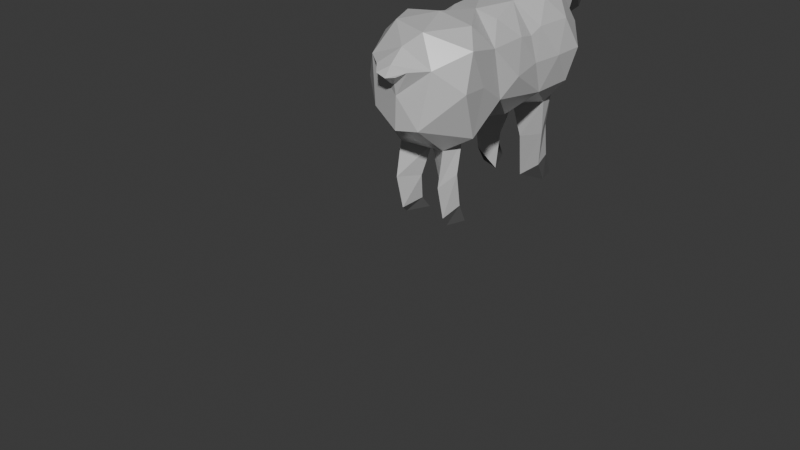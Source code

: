 # Source: sheep.blend  (saved by Blender 4.3.34; exported with 4.5.12 LTS)
import bpy
from mathutils import Matrix  # noqa: F401  (used for matrix-valued properties, if any)

bpy.ops.wm.read_factory_settings(use_empty=True)
scene = bpy.context.scene
scene.name = 'Scene'

# ---- collections
col_collection = bpy.data.collections.new('Collection'); scene.collection.children.link(col_collection)

# ---- materials (node trees are filled in below, after node groups)
mat_material_001 = bpy.data.materials.new('Material.001')
mat_material_002 = bpy.data.materials.new('Material.002')

# ---- material node trees
mat_material_001.use_nodes = True; mat_material_001.node_tree.nodes.clear()
_N = mat_material_001.node_tree.nodes; _L = mat_material_001.node_tree.links
n0 = _N.new('ShaderNodeBsdfPrincipled'); n0.name = 'Principled BSDF'; n0.location = (10, 300)
n0.inputs[0].default_value = (0.1031, 0.1031, 0.1031, 1.0)
n0.inputs[2].default_value = 0.7598
n1 = _N.new('ShaderNodeOutputMaterial'); n1.name = 'Material Output'; n1.location = (300, 300)
_L.new(n0.outputs[0], n1.inputs[0])
n1.is_active_output = True
mat_material_002.use_nodes = True; mat_material_002.node_tree.nodes.clear()
_N = mat_material_002.node_tree.nodes; _L = mat_material_002.node_tree.links
n0 = _N.new('ShaderNodeBsdfPrincipled'); n0.name = 'Principled BSDF'; n0.location = (10, 300)
n0.inputs[0].default_value = (0.5995, 0.5995, 0.5995, 1.0)
n0.inputs[2].default_value = 0.3268
n1 = _N.new('ShaderNodeOutputMaterial'); n1.name = 'Material Output'; n1.location = (300, 300)
_L.new(n0.outputs[0], n1.inputs[0])
n1.is_active_output = True

# ---- world
world_world = bpy.data.worlds.new('World'); scene.world = world_world
world_world.use_nodes = True; world_world.node_tree.nodes.clear()
_N = world_world.node_tree.nodes; _L = world_world.node_tree.links
n0 = _N.new('ShaderNodeOutputWorld'); n0.name = 'World Output'; n0.location = (300, 300)
n1 = _N.new('ShaderNodeBackground'); n1.name = 'Background'; n1.location = (10, 300)
n1.inputs[0].default_value = (0.05088, 0.05088, 0.05088, 1.0)
_L.new(n1.outputs[0], n0.inputs[0])
n0.is_active_output = True
world_world.color = (0.05088, 0.05088, 0.05088)
world_world.sun_shadow_jitter_overblur = 0.0

# ---- meshes
me_icosphere_002 = bpy.data.meshes.new('Icosphere.002')
me_icosphere_002.from_pydata([(0.5244, -1.058, 7.099), (0.8945, -1.507, 8.025), (0.03288, -1.988, 7.408), (-0.4884, -1.015, 7.08), (-0.01658, -0.1392, 7.426), (0.8237, -0.5588, 7.666), (0.02726, -1.833, 8.628), (-0.9167, -1.399, 7.864), (-0.842, -0.3655, 7.973), (0.003601, -0.147, 8.49), (0.5989, -1.005, 8.845), (-0.5773, -0.9367, 8.854), (0.4164, -1.375, 6.997), (0.8033, -1.183, 7.239), (0.4261, -1.976, 7.486), (0.8672, -1.051, 7.999), (-0.004271, -1.074, 6.893), (-0.3487, -1.376, 6.957), (0.229, -0.4442, 7.182), (-0.3221, -0.4272, 7.183), (0.49, -0.2058, 7.656), (0.8564, -1.318, 8.603), (0.7779, -0.6788, 8.466), (0.04063, -1.983, 7.944), (0.5198, -1.808, 8.366), (-0.8091, -1.26, 7.347), (-0.4902, -1.79, 7.606), (-0.7667, -0.2824, 7.511), (-0.857, -0.6146, 7.433), (0.5037, -0.1759, 8.282), (-0.002127, 0.004825, 7.959), (0.2499, -1.658, 8.836), (-0.5554, -1.769, 8.386), (-0.8741, -0.887, 7.919), (-0.4972, -0.1721, 8.261), (0.1376, -0.263, 8.844), (-0.4092, -1.408, 8.841), (0.006517, -0.9428, 8.938), (-0.8502, -1.111, 8.527), (-0.827, -0.3984, 8.376), (-0.3683, -0.4157, 8.629), (0.5971, 1.013, 7.123), (0.837, 0.3356, 8.004), (-0.008019, 0.1134, 7.428), (-0.5703, 1.01, 7.099), (0.03466, 1.817, 7.444), (0.886, 1.455, 7.988), (0.01033, 0.1028, 8.491), (-0.8221, 0.4057, 7.91), (-0.7963, 1.513, 7.958), (0.5629, 0.9317, 8.837), (-0.4768, 0.9676, 8.819), (0.3437, 0.4133, 7.239), (0.8461, 0.4536, 7.506), (0.4937, 0.1355, 7.657), (0.8715, 0.9241, 7.985), (0.8293, 1.244, 7.479), (-0.0005757, 1.067, 6.92), (-0.4, 0.364, 7.186), (0.53, 1.342, 7.18), (-0.4779, 1.435, 7.161), (0.5429, 1.753, 7.672), (0.711, 0.6167, 8.485), (0.7719, 1.234, 8.49), (-0.003589, -0.04118, 7.959), (0.7193, 0.3528, 8.4), (-0.7904, 0.6821, 7.446), (-0.697, 0.3474, 7.48), (-0.4459, 1.787, 7.654), (-0.7707, 1.3, 7.451), (0.6336, 1.747, 8.297), (0.3627, 0.3766, 8.868), (-0.5995, 0.264, 8.432), (-0.8211, 0.9924, 7.951), (-0.5665, 1.781, 8.279), (0.4437, 1.439, 8.981), (-0.2371, 0.4298, 8.88), (0.04564, 0.9481, 8.979), (-0.6964, 0.672, 8.457), (-0.6767, 1.29, 8.462), (-0.3788, 1.46, 8.984), (0.5326, 0.02561, 7.186), (-0.008019, 0.1134, 7.428), (-0.01658, -0.1392, 7.426), (-0.851, -0.2249, 7.863), (0.01033, 0.1028, 8.491), (0.003601, -0.147, 8.49), (0.4681, -0.1929, 8.737), (-0.459, 0.05068, 8.731), (0.9134, -0.2374, 7.96), (0.4937, 0.1355, 7.657), (-0.004427, 0.1893, 7.05), (-0.4249, -0.1967, 7.152), (0.49, -0.2058, 7.656), (0.7478, 0.04781, 8.461), (-0.8059, 0.04685, 7.413), (0.5037, -0.1759, 8.282), (-0.4972, -0.1721, 8.261), (-0.06309, -0.01574, 7.92), (-0.004271, -0.01736, 7.877), (-0.06179, -0.01649, 7.995), (-0.06179, -0.01649, 7.995), (-0.001445, -0.01899, 8.041), (-0.001445, -0.01899, 8.041), (0.05738, -0.0206, 7.997), (0.05607, -0.01986, 7.922), (0.05607, -0.01986, 7.922), (-0.004271, -0.01736, 7.877), (-0.3145, 2.024, 8.293), (-0.4251, 2.031, 8.808), (0.3298, 2.038, 8.293), (0.49, 1.987, 8.829), (0.4123, -1.474, 6.425), (0.5368, -1.175, 6.586), (0.2303, -1.171, 6.327), (-0.3455, -1.483, 6.386), (-0.4931, -1.143, 6.565), (-0.1743, 1.007, 6.381), (0.6448, 0.9411, 6.6), (0.4913, 1.299, 6.625), (-0.615, 0.9214, 6.576), (-0.4432, 1.377, 6.606), (0.4432, -1.38, 5.892), (0.532, -1.083, 6.031), (0.2215, -1.131, 5.883), (-0.3143, -1.374, 5.833), (-0.5311, -1.124, 6.0), (-0.2357, 0.9999, 5.717), (0.5971, 0.9767, 6.028), (0.53, 1.306, 6.085), (-0.5703, 0.9621, 6.005), (-0.4779, 1.388, 6.066), (0.4204, -1.251, 5.717), (0.5284, -0.9347, 5.717), (0.2469, -0.9275, 5.717), (-0.3446, -1.24, 5.717), (-0.4843, -0.8786, 5.717), (0.2227, 1.041, 5.717), (0.6116, 1.123, 5.717), (0.5274, 1.448, 5.717), (-0.5663, 1.14, 5.717), (-0.4739, 1.567, 5.717), (0.191, 1.025, 6.411), (-0.1432, -1.137, 6.357), (-0.201, -1.035, 5.922), (-0.1736, -0.8825, 5.717), (0.2701, -2.017, 8.344), (0.0179, -2.068, 8.413), (0.02474, -1.996, 8.111), (-0.2804, -2.004, 8.361), (0.1601, -2.145, 8.283), (0.01224, -2.184, 8.251), (0.01625, -2.071, 8.152), (-0.1627, -2.156, 8.29), (0.03432, 2.19, 8.111), (0.3815, 2.16, 9.012), (0.03432, 2.556, 8.168), (-0.3423, 2.181, 9.011), (0.03432, 2.489, 8.863), (-0.1392, 2.639, 8.24), (0.03432, 2.899, 8.426), (0.1646, 2.656, 8.245), (0.03432, 2.781, 8.207), (0.03432, 2.706, 8.605), (0.03432, 2.354, 8.971), (0.03432, 2.886, 8.291), (0.0331, 2.406, 9.055), (0.3669, 2.181, 8.854), (0.09242, 2.86, 8.354), (-0.3165, 2.205, 8.843), (-0.05048, 2.865, 8.359), (0.005277, 2.698, 8.6), (-0.1411, 2.279, 8.907), (0.007344, 2.882, 8.409), (-0.07851, 2.475, 8.852), (0.05915, 2.696, 8.603), (0.2006, 2.268, 8.912), (0.05633, 2.88, 8.408), (0.1444, 2.469, 8.853), (0.08741, 2.692, 8.604), (0.2837, 2.225, 8.883), (0.07438, 2.87, 8.381), (-0.0265, 2.695, 8.599), (-0.2288, 2.242, 8.875), (-0.01708, 2.874, 8.385), (0.03246, 1.45, 9.052), (0.03246, 2.009, 9.173), (0.2837, 2.225, 8.883), (0.3815, 2.21, 8.89), (-0.3228, 2.223, 8.867), (-0.3423, 2.181, 9.011), (-0.2288, 2.242, 8.875), (-0.1411, 2.279, 8.907), (0.2006, 2.268, 8.912), (0.3815, 2.16, 9.012), (0.5418, 2.218, 8.956), (-0.4867, 2.231, 8.933), (-0.5043, 2.369, 8.998), (-0.2737, 2.301, 8.863), (0.3343, 2.297, 8.879), (0.5561, 2.376, 9.033), (-0.5045, 2.214, 8.919), (-0.5291, 2.398, 9.003), (-0.2457, 2.314, 8.84), (-0.3165, 2.205, 8.843), (0.5838, 2.416, 9.041), (0.292, 2.311, 8.844), (0.561, 2.19, 8.937), (0.3669, 2.181, 8.854), (0.2141, 2.404, 8.687), (0.2963, 2.275, 8.616), (0.1911, 2.661, 8.421), (0.1864, 2.505, 8.642), (0.1708, 2.512, 8.671), (0.09177, 2.708, 8.591), (0.1982, 2.435, 8.742), (0.2101, 2.405, 8.851), (-0.1509, 2.452, 8.675), (-0.2165, 2.384, 8.583), (-0.1288, 2.533, 8.636), (-0.1476, 2.671, 8.422), (-0.1102, 2.538, 8.667), (-0.03084, 2.709, 8.584), (-0.138, 2.459, 8.742), (-0.1508, 2.401, 8.856)], [], [(0, 13, 12), (1, 13, 15), (41, 57, 142, 118), (0, 16, 18), (0, 18, 5), (1, 15, 21), (2, 14, 23), (3, 17, 25), (4, 19, 27), (5, 20, 29), (1, 21, 24), (2, 23, 26), (3, 25, 28), (4, 27, 30), (5, 29, 22), (6, 31, 36), (7, 32, 38), (8, 33, 39), (9, 34, 40), (10, 35, 37), (37, 40, 11), (37, 35, 40), (35, 9, 40), (40, 39, 11), (40, 34, 39), (34, 8, 39), (39, 38, 11), (39, 33, 38), (33, 7, 38), (38, 36, 11), (38, 32, 36), (32, 6, 36), (36, 37, 11), (36, 31, 37), (31, 10, 37), (22, 35, 10), (22, 29, 35), (29, 9, 35), (30, 34, 9), (30, 27, 34), (27, 8, 34), (28, 33, 8), (28, 25, 33), (25, 7, 33), (26, 32, 7), (26, 23, 32), (32, 23, 148, 149), (24, 31, 6), (24, 21, 31), (21, 10, 31), (29, 30, 9), (29, 20, 30), (20, 4, 30), (27, 28, 8), (27, 19, 28), (19, 3, 28), (25, 26, 7), (25, 17, 26), (17, 2, 26), (23, 24, 146, 148), (23, 14, 24), (14, 1, 24), (21, 22, 10), (21, 15, 22), (15, 5, 22), (5, 18, 20), (18, 4, 20), (18, 19, 4), (18, 16, 19), (16, 3, 19), (60, 57, 117, 121), (16, 12, 17), (12, 2, 17), (15, 13, 5), (13, 0, 5), (12, 14, 2), (12, 13, 14), (13, 1, 14), (41, 53, 52), (42, 53, 55), (41, 52, 57), (57, 44, 120, 117), (41, 59, 56), (42, 55, 62), (43, 54, 64), (44, 58, 66), (45, 60, 68), (46, 61, 70), (42, 62, 65), (43, 64, 67), (44, 66, 69), (46, 70, 63), (47, 71, 76), (48, 72, 78), (49, 73, 79), (185, 75, 111, 186), (50, 75, 77), (77, 80, 51), (77, 75, 185, 80), (74, 80, 109, 108), (80, 79, 51), (80, 74, 79), (74, 49, 79), (79, 78, 51), (79, 73, 78), (73, 48, 78), (78, 76, 51), (78, 72, 76), (72, 47, 76), (76, 77, 51), (76, 71, 77), (71, 50, 77), (63, 75, 50), (63, 70, 75), (75, 70, 110, 111), (68, 49, 74), (69, 73, 49), (69, 66, 73), (66, 48, 73), (67, 72, 48), (67, 64, 72), (64, 47, 72), (65, 71, 47), (65, 62, 71), (62, 50, 71), (68, 69, 49), (68, 60, 69), (60, 44, 69), (66, 67, 48), (66, 58, 67), (58, 43, 67), (64, 65, 47), (64, 54, 65), (54, 42, 65), (62, 63, 50), (62, 55, 63), (55, 46, 63), (56, 61, 46), (56, 59, 61), (59, 45, 61), (59, 60, 45), (59, 57, 60), (12, 16, 114, 112), (57, 58, 44), (57, 52, 58), (52, 43, 58), (55, 56, 46), (55, 53, 56), (53, 41, 56), (52, 54, 43), (52, 53, 54), (53, 42, 54), (81, 5, 18), (91, 81, 18), (81, 91, 52), (52, 53, 81), (5, 89, 22), (95, 58, 92), (95, 67, 58), (42, 65, 94), (8, 39, 84), (35, 87, 71), (76, 88, 35), (76, 35, 71), (76, 72, 88), (72, 39, 88), (48, 39, 72), (39, 48, 84), (40, 88, 39), (40, 39, 8), (40, 35, 88), (87, 94, 71), (71, 94, 65), (67, 95, 48), (84, 48, 95), (84, 27, 8), (35, 22, 87), (84, 95, 27), (27, 95, 92), (27, 92, 19), (22, 94, 87), (89, 94, 22), (94, 89, 42), (91, 58, 52), (92, 58, 91), (91, 18, 92), (19, 92, 18), (89, 53, 42), (53, 89, 5), (81, 53, 5), (19, 83, 27), (96, 93, 5), (99, 98, 27, 83), (22, 96, 5), (40, 97, 86), (40, 86, 35), (8, 97, 40), (35, 96, 22), (35, 86, 96), (102, 86, 97, 100, 101), (97, 27, 98, 100), (8, 27, 97), (104, 96, 86, 102, 103), (106, 105, 93, 96, 104), (99, 83, 93, 105, 107), (5, 93, 18), (18, 93, 83), (18, 83, 19), (106, 90, 82, 107, 105), (107, 82, 67, 98, 99), (76, 71, 85), (85, 72, 76), (72, 101, 100, 98, 67), (72, 85, 103, 102, 101), (85, 71, 65), (82, 58, 67), (65, 104, 103, 85), (65, 90, 106, 104), (90, 65, 42), (58, 82, 52), (82, 90, 52), (52, 90, 53), (53, 90, 42), (115, 116, 126, 125), (112, 114, 124, 122), (117, 120, 130, 127), (114, 113, 123, 124), (0, 12, 112, 113), (16, 0, 113, 114), (16, 17, 115, 143), (17, 3, 116, 115), (57, 59, 119, 142), (59, 41, 118, 119), (44, 60, 121, 120), (3, 16, 143, 116), (129, 128, 138, 139), (123, 122, 132, 133), (137, 129, 139), (126, 144, 145, 136), (120, 121, 131, 130), (118, 142, 137, 128), (116, 143, 144, 126), (142, 119, 129, 137), (113, 112, 122, 123), (119, 118, 128, 129), (143, 115, 125, 144), (121, 117, 127, 131), (133, 132, 134), (145, 135, 136), (138, 137, 139), (127, 140, 141), (144, 125, 135, 145), (131, 127, 141), (124, 123, 133, 134), (127, 130, 140), (122, 124, 134, 132), (125, 126, 136, 135), (130, 131, 141, 140), (128, 137, 138), (147, 149, 153, 151), (148, 146, 150, 152), (6, 32, 149, 147), (24, 6, 147, 146), (152, 151, 153), (152, 150, 151), (146, 147, 151, 150), (149, 148, 152, 153), (61, 45, 154, 110), (68, 45, 154, 108), (61, 70, 110), (108, 74, 68), (111, 154, 156, 110), (109, 154, 156, 108), (178, 158, 163, 175), (218, 224, 169, 109), (110, 156, 162, 161), (108, 156, 162, 159), (108, 159, 109), (110, 161, 111), (223, 217, 219, 221), (182, 222, 170, 184), (175, 163, 160, 177), (174, 158, 164, 172), (211, 214, 168, 161), (216, 210, 111, 167), (165, 177, 160), (184, 170, 159, 165), (167, 111, 155), (172, 164, 166, 157), (169, 183, 191, 204), (216, 178, 175, 179), (214, 179, 181, 168), (210, 211, 161, 111), (109, 169, 157), (222, 220, 159, 170), (224, 222, 182), (224, 203, 204, 169), (158, 174, 171, 163), (163, 171, 173, 160), (167, 155, 194, 208), (160, 173, 165), (158, 178, 176, 164), (164, 176, 155, 166), (165, 181, 177), (179, 175, 177, 181), (178, 216, 180, 176), (206, 216, 167, 208), (216, 179, 214), (161, 168, 181, 165), (224, 174, 172, 183), (224, 183, 169), (171, 182, 184, 173), (192, 190, 202, 203), (173, 184, 165), (161, 162, 165), (162, 165, 159), (186, 111, 155, 166), (109, 186, 166, 157), (80, 185, 186, 109), (176, 180, 187, 193), (155, 176, 193, 194), (157, 169, 204, 190), (180, 167, 208, 187), (183, 172, 192, 191), (172, 157, 190, 192), (197, 196, 189, 198), (195, 200, 199, 188), (191, 192, 203, 204), (208, 194, 205, 207), (194, 193, 206, 205), (190, 204, 201, 202), (216, 167, 180), (174, 224, 182, 171), (196, 197, 202, 201), (197, 198, 203, 202), (189, 196, 201, 204), (198, 189, 204, 203), (199, 200, 205, 206), (200, 195, 207, 205), (195, 188, 208, 207), (188, 199, 206, 208), (214, 211, 212, 213), (215, 209, 210, 216), (211, 210, 209, 212), (216, 214, 213, 215), (209, 215, 213, 212), (218, 220, 219, 217), (220, 222, 221, 219), (217, 223, 224, 218), (223, 221, 222, 224), (220, 218, 109, 159)])
me_icosphere_002.polygons.foreach_set('material_index', [1, 1, 1, 1, 1, 1, 1, 1, 1, 1, 1, 1, 1, 1, 1, 1, 1, 1, 1, 1, 1, 1, 1, 1, 1, 1, 1, 1, 1, 1, 1, 1, 1, 1, 1, 1, 1, 1, 1, 1, 1, 1, 1, 1, 1, 1, 1, 1, 1, 1, 1, 1, 1, 1, 1, 1, 1, 1, 1, 1, 1, 1, 1, 1, 1, 1, 1, 1, 1, 1, 1, 1, 1, 1, 1, 1, 1, 1, 1, 1, 1, 1, 1, 1, 1, 1, 1, 1, 1, 1, 1, 1, 1, 1, 1, 1, 1, 1, 1, 1, 1, 1, 1, 1, 1, 1, 1, 1, 1, 1, 1, 1, 1, 1, 1, 1, 1, 1, 1, 1, 1, 1, 1, 1, 1, 1, 1, 1, 1, 1, 1, 1, 1, 1, 1, 1, 1, 1, 1, 1, 1, 1, 1, 1, 1, 1, 1, 1, 1, 1, 1, 1, 1, 1, 1, 1, 1, 1, 1, 1, 1, 1, 1, 1, 1, 1, 1, 1, 1, 1, 1, 1, 1, 1, 1, 1, 1, 1, 1, 1, 1, 1, 1, 1, 1, 1, 1, 1, 1, 1, 1, 1, 1, 1, 1, 1, 1, 1, 1, 1, 1, 1, 1, 1, 1, 1, 1, 1, 1, 1, 1, 1, 1, 1, 1, 1, 1, 1, 1, 1, 1, 1, 1, 1, 1, 1, 1, 1, 1, 1, 1, 1, 1, 1, 1, 0, 0, 0, 0, 1, 1, 1, 1, 1, 1, 1, 1, 0, 0, 0, 0, 0, 0, 0, 0, 0, 0, 0, 0, 1, 1, 1, 1, 1, 1, 1, 1, 1, 1, 1, 1, 0, 0, 0, 0, 0, 0, 0, 0, 1, 0, 0, 0, 0, 0, 0, 0, 1, 1, 1, 0, 0, 0, 1, 0, 0, 1, 0, 0, 1, 0, 0, 1, 0, 0, 0, 1, 0, 0, 0, 0, 0, 0, 0, 0, 0, 1, 1, 1, 1, 1, 1, 1, 1, 1, 1, 1, 1, 0, 0, 0, 0, 0, 0, 0, 0, 0, 0, 0, 0, 0, 0, 0, 0, 0, 1, 0, 0, 0, 0, 0])
_uv = me_icosphere_002.uv_layers.new(name='UVMap')
_uv.uv.foreach_set('vector', [0.1818, 0.0, 0.2273, 0.07873, 0.1364, 0.07873, 0.2727, 0.1575, 0.3182, 0.07873, 0.3636, 0.1575, 0.9091, 0.0, 0.8636, 0.07873, 0.8636, 0.07873, 0.9091, 0.0, 0.7273, 0.0, 0.7727, 0.07873, 0.6818, 0.07873, 0.5455, 0.0, 0.5909, 0.07873, 0.5, 0.07873, 0.2727, 0.1575, 0.3636, 0.1575, 0.3182, 0.2362, 0.09091, 0.1575, 0.1818, 0.1575, 0.1364, 0.2362, 0.8182, 0.1575, 0.9091, 0.1575, 0.8636, 0.2362, 0.6364, 0.1575, 0.7273, 0.1575, 0.6818, 0.2362, 0.4545, 0.1575, 0.5455, 0.1575, 0.5, 0.2362, 0.2727, 0.1575, 0.3182, 0.2362, 0.2273, 0.2362, 0.09091, 0.1575, 0.1364, 0.2362, 0.04546, 0.2362, 0.8182, 0.1575, 0.8636, 0.2362, 0.7727, 0.2362, 0.6364, 0.1575, 0.6818, 0.2362, 0.5909, 0.2362, 0.4545, 0.1575, 0.5, 0.2362, 0.4091, 0.2362, 0.1818, 0.3149, 0.2727, 0.3149, 0.2273, 0.3937, 0.0, 0.3149, 0.09091, 0.3149, 0.04546, 0.3937, 0.7273, 0.3149, 0.8182, 0.3149, 0.7727, 0.3937, 0.5455, 0.3149, 0.6364, 0.3149, 0.5909, 0.3937, 0.3636, 0.3149, 0.4545, 0.3149, 0.4091, 0.3937, 0.4091, 0.3937, 0.5, 0.3937, 0.4545, 0.4724, 0.4091, 0.3937, 0.4545, 0.3149, 0.5, 0.3937, 0.4545, 0.3149, 0.5455, 0.3149, 0.5, 0.3937, 0.5909, 0.3937, 0.6818, 0.3937, 0.6364, 0.4724, 0.5909, 0.3937, 0.6364, 0.3149, 0.6818, 0.3937, 0.6364, 0.3149, 0.7273, 0.3149, 0.6818, 0.3937, 0.7727, 0.3937, 0.8636, 0.3937, 0.8182, 0.4724, 0.7727, 0.3937, 0.8182, 0.3149, 0.8636, 0.3937, 0.8182, 0.3149, 0.9091, 0.3149, 0.8636, 0.3937, 0.04546, 0.3937, 0.1364, 0.3937, 0.09091, 0.4724, 0.04546, 0.3937, 0.09091, 0.3149, 0.1364, 0.3937, 0.09091, 0.3149, 0.1818, 0.3149, 0.1364, 0.3937, 0.2273, 0.3937, 0.3182, 0.3937, 0.2727, 0.4724, 0.2273, 0.3937, 0.2727, 0.3149, 0.3182, 0.3937, 0.2727, 0.3149, 0.3636, 0.3149, 0.3182, 0.3937, 0.4091, 0.2362, 0.4545, 0.3149, 0.3636, 0.3149, 0.4091, 0.2362, 0.5, 0.2362, 0.4545, 0.3149, 0.5, 0.2362, 0.5455, 0.3149, 0.4545, 0.3149, 0.5909, 0.2362, 0.6364, 0.3149, 0.5455, 0.3149, 0.5909, 0.2362, 0.6818, 0.2362, 0.6364, 0.3149, 0.6818, 0.2362, 0.7273, 0.3149, 0.6364, 0.3149, 0.7727, 0.2362, 0.8182, 0.3149, 0.7273, 0.3149, 0.7727, 0.2362, 0.8636, 0.2362, 0.8182, 0.3149, 0.8636, 0.2362, 0.9091, 0.3149, 0.8182, 0.3149, 0.04546, 0.2362, 0.09091, 0.3149, 0.0, 0.3149, 0.04546, 0.2362, 0.1364, 0.2362, 0.09091, 0.3149, 0.09091, 0.3149, 0.1364, 0.2362, 0.1364, 0.2362, 0.09091, 0.3149, 0.2273, 0.2362, 0.2727, 0.3149, 0.1818, 0.3149, 0.2273, 0.2362, 0.3182, 0.2362, 0.2727, 0.3149, 0.3182, 0.2362, 0.3636, 0.3149, 0.2727, 0.3149, 0.5, 0.2362, 0.5909, 0.2362, 0.5455, 0.3149, 0.5, 0.2362, 0.5455, 0.1575, 0.5909, 0.2362, 0.5455, 0.1575, 0.6364, 0.1575, 0.5909, 0.2362, 0.6818, 0.2362, 0.7727, 0.2362, 0.7273, 0.3149, 0.6818, 0.2362, 0.7273, 0.1575, 0.7727, 0.2362, 0.7273, 0.1575, 0.8182, 0.1575, 0.7727, 0.2362, 0.8636, 0.2362, 0.9545, 0.2362, 0.9091, 0.3149, 0.8636, 0.2362, 0.9091, 0.1575, 0.9545, 0.2362, 0.9091, 0.1575, 1.0, 0.1575, 0.9545, 0.2362, 0.1364, 0.2362, 0.2273, 0.2362, 0.2273, 0.2362, 0.1364, 0.2362, 0.1364, 0.2362, 0.1818, 0.1575, 0.2273, 0.2362, 0.1818, 0.1575, 0.2727, 0.1575, 0.2273, 0.2362, 0.3182, 0.2362, 0.4091, 0.2362, 0.3636, 0.3149, 0.3182, 0.2362, 0.3636, 0.1575, 0.4091, 0.2362, 0.3636, 0.1575, 0.4545, 0.1575, 0.4091, 0.2362, 0.5, 0.07873, 0.5909, 0.07873, 0.5455, 0.1575, 0.5909, 0.07873, 0.6364, 0.1575, 0.5455, 0.1575, 0.6818, 0.07873, 0.7273, 0.1575, 0.6364, 0.1575, 0.6818, 0.07873, 0.7727, 0.07873, 0.7273, 0.1575, 0.7727, 0.07873, 0.8182, 0.1575, 0.7273, 0.1575, 0.7273, 0.1575, 0.7727, 0.07873, 0.7727, 0.07873, 0.7273, 0.1575, 0.8636, 0.07873, 0.9545, 0.07873, 0.9091, 0.1575, 0.9545, 0.07873, 1.0, 0.1575, 0.9091, 0.1575, 0.3636, 0.1575, 0.3182, 0.07873, 0.4091, 0.07873, 0.3182, 0.07873, 0.3636, 0.0, 0.4091, 0.07873, 0.1364, 0.07873, 0.1818, 0.1575, 0.09091, 0.1575, 0.1364, 0.07873, 0.2273, 0.07873, 0.1818, 0.1575, 0.2273, 0.07873, 0.2727, 0.1575, 0.1818, 0.1575, 0.1818, 0.0, 0.2273, 0.07873, 0.1364, 0.07873, 0.2727, 0.1575, 0.3182, 0.07873, 0.3636, 0.1575, 0.9091, 0.0, 0.9545, 0.07873, 0.8636, 0.07873, 0.8636, 0.07873, 0.8182, 0.1575, 0.8182, 0.1575, 0.8636, 0.07873, 0.5455, 0.0, 0.5909, 0.07873, 0.5, 0.07873, 0.2727, 0.1575, 0.3636, 0.1575, 0.3182, 0.2362, 0.09091, 0.1575, 0.1818, 0.1575, 0.1364, 0.2362, 0.8182, 0.1575, 0.9091, 0.1575, 0.8636, 0.2362, 0.6364, 0.1575, 0.7273, 0.1575, 0.6818, 0.2362, 0.4545, 0.1575, 0.5455, 0.1575, 0.5, 0.2362, 0.2727, 0.1575, 0.3182, 0.2362, 0.2273, 0.2362, 0.09091, 0.1575, 0.1364, 0.2362, 0.04546, 0.2362, 0.8182, 0.1575, 0.8636, 0.2362, 0.7727, 0.2362, 0.4545, 0.1575, 0.5, 0.2362, 0.4091, 0.2362, 0.1818, 0.3149, 0.2727, 0.3149, 0.2273, 0.3937, 0.0, 0.3149, 0.09091, 0.3149, 0.04546, 0.3937, 0.7273, 0.3149, 0.8182, 0.3149, 0.7727, 0.3937, 0.4773, 0.3543, 0.4545, 0.3149, 0.4545, 0.3149, 0.4773, 0.3543, 0.3636, 0.3149, 0.4545, 0.3149, 0.4091, 0.3937, 0.4091, 0.3937, 0.5, 0.3937, 0.4545, 0.4724, 0.4091, 0.3937, 0.4545, 0.3149, 0.4773, 0.3543, 0.5, 0.3937, 0.6364, 0.3149, 0.5909, 0.3937, 0.5909, 0.3937, 0.6364, 0.3149, 0.5909, 0.3937, 0.6818, 0.3937, 0.6364, 0.4724, 0.5909, 0.3937, 0.6364, 0.3149, 0.6818, 0.3937, 0.6364, 0.3149, 0.7273, 0.3149, 0.6818, 0.3937, 0.7727, 0.3937, 0.8636, 0.3937, 0.8182, 0.4724, 0.7727, 0.3937, 0.8182, 0.3149, 0.8636, 0.3937, 0.8182, 0.3149, 0.9091, 0.3149, 0.8636, 0.3937, 0.04546, 0.3937, 0.1364, 0.3937, 0.09091, 0.4724, 0.04546, 0.3937, 0.09091, 0.3149, 0.1364, 0.3937, 0.09091, 0.3149, 0.1818, 0.3149, 0.1364, 0.3937, 0.2273, 0.3937, 0.3182, 0.3937, 0.2727, 0.4724, 0.2273, 0.3937, 0.2727, 0.3149, 0.3182, 0.3937, 0.2727, 0.3149, 0.3636, 0.3149, 0.3182, 0.3937, 0.4091, 0.2362, 0.4545, 0.3149, 0.3636, 0.3149, 0.4091, 0.2362, 0.5, 0.2362, 0.4545, 0.3149, 0.4545, 0.3149, 0.5, 0.2362, 0.5, 0.2362, 0.4545, 0.3149, 0.6818, 0.2362, 0.7273, 0.3149, 0.6364, 0.3149, 0.7727, 0.2362, 0.8182, 0.3149, 0.7273, 0.3149, 0.7727, 0.2362, 0.8636, 0.2362, 0.8182, 0.3149, 0.8636, 0.2362, 0.9091, 0.3149, 0.8182, 0.3149, 0.04546, 0.2362, 0.09091, 0.3149, 0.0, 0.3149, 0.04546, 0.2362, 0.1364, 0.2362, 0.09091, 0.3149, 0.1364, 0.2362, 0.1818, 0.3149, 0.09091, 0.3149, 0.2273, 0.2362, 0.2727, 0.3149, 0.1818, 0.3149, 0.2273, 0.2362, 0.3182, 0.2362, 0.2727, 0.3149, 0.3182, 0.2362, 0.3636, 0.3149, 0.2727, 0.3149, 0.6818, 0.2362, 0.7727, 0.2362, 0.7273, 0.3149, 0.6818, 0.2362, 0.7273, 0.1575, 0.7727, 0.2362, 0.7273, 0.1575, 0.8182, 0.1575, 0.7727, 0.2362, 0.8636, 0.2362, 0.9545, 0.2362, 0.9091, 0.3149, 0.8636, 0.2362, 0.9091, 0.1575, 0.9545, 0.2362, 0.9091, 0.1575, 1.0, 0.1575, 0.9545, 0.2362, 0.1364, 0.2362, 0.2273, 0.2362, 0.1818, 0.3149, 0.1364, 0.2362, 0.1818, 0.1575, 0.2273, 0.2362, 0.1818, 0.1575, 0.2727, 0.1575, 0.2273, 0.2362, 0.3182, 0.2362, 0.4091, 0.2362, 0.3636, 0.3149, 0.3182, 0.2362, 0.3636, 0.1575, 0.4091, 0.2362, 0.3636, 0.1575, 0.4545, 0.1575, 0.4091, 0.2362, 0.5, 0.07873, 0.5455, 0.1575, 0.4545, 0.1575, 0.5, 0.07873, 0.5909, 0.07873, 0.5455, 0.1575, 0.5909, 0.07873, 0.6364, 0.1575, 0.5455, 0.1575, 0.6818, 0.07873, 0.7273, 0.1575, 0.6364, 0.1575, 0.6818, 0.07873, 0.7727, 0.07873, 0.7273, 0.1575, 0.9545, 0.07873, 0.8636, 0.07873, 0.8636, 0.07873, 0.9545, 0.07873, 0.8636, 0.07873, 0.9091, 0.1575, 0.8182, 0.1575, 0.8636, 0.07873, 0.9545, 0.07873, 0.9091, 0.1575, 0.9545, 0.07873, 1.0, 0.1575, 0.9091, 0.1575, 0.3636, 0.1575, 0.4091, 0.07873, 0.4545, 0.1575, 0.3636, 0.1575, 0.3182, 0.07873, 0.4091, 0.07873, 0.3182, 0.07873, 0.3636, 0.0, 0.4091, 0.07873, 0.1364, 0.07873, 0.1818, 0.1575, 0.09091, 0.1575, 0.1364, 0.07873, 0.2273, 0.07873, 0.1818, 0.1575, 0.2273, 0.07873, 0.2727, 0.1575, 0.1818, 0.1575, 0.1818, 0.0, 0.2273, 0.07873, 0.1364, 0.07873, 0.8636, 0.07873, 0.9091, 0.0, 0.9545, 0.07873, 0.7273, 0.0, 0.7727, 0.07873, 0.6903, 0.064, 0.5669, 0.07873, 0.5, 0.07873, 0.5455, 0.0, 0.3167, 0.1575, 0.3636, 0.1575, 0.3237, 0.2267, 0.8636, 0.2362, 0.8182, 0.1575, 0.9091, 0.1575, 0.8636, 0.2362, 0.7896, 0.207, 0.8182, 0.1575, 0.4724, 0.1884, 0.4699, 0.2362, 0.4091, 0.2362, 0.07287, 0.3462, 0.04546, 0.3937, 0.0, 0.3149, 0.4091, 0.3937, 0.3636, 0.3149, 0.4545, 0.3149, 0.5, 0.3937, 0.4545, 0.4724, 0.4091, 0.3937, 0.5, 0.3937, 0.4091, 0.3937, 0.4545, 0.3149, 0.646, 0.3937, 0.6818, 0.3937, 0.6364, 0.4724, 0.7727, 0.3937, 0.8636, 0.3937, 0.8182, 0.4724, 0.8182, 0.3149, 0.8636, 0.3937, 0.7727, 0.3937, 0.8636, 0.3937, 0.8182, 0.3149, 0.9091, 0.3149, 0.136, 0.3942, 0.09091, 0.4724, 0.04546, 0.3937, 0.1354, 0.3937, 0.04546, 0.3937, 0.07287, 0.3462, 0.2296, 0.3937, 0.3182, 0.3937, 0.2727, 0.4724, 0.3636, 0.3149, 0.4091, 0.2362, 0.4545, 0.3149, 0.4545, 0.3149, 0.4091, 0.2362, 0.4699, 0.2362, 0.7931, 0.2362, 0.8636, 0.2362, 0.8182, 0.3149, 0.9091, 0.3149, 0.8182, 0.3149, 0.8636, 0.2362, 0.0, 0.3149, 0.0303, 0.2624, 0.04075, 0.3149, 0.3175, 0.302, 0.3228, 0.2442, 0.3636, 0.3149, 0.9091, 0.3149, 0.8636, 0.2362, 0.9394, 0.2624, 0.938, 0.2362, 0.8636, 0.2362, 0.9091, 0.1575, 0.9403, 0.2116, 0.9091, 0.1575, 0.9494, 0.1575, 0.3238, 0.2362, 0.4091, 0.2362, 0.3636, 0.3149, 0.3636, 0.1575, 0.4091, 0.2362, 0.3237, 0.2267, 0.4091, 0.2362, 0.3636, 0.1575, 0.4545, 0.1575, 0.7727, 0.07873, 0.7497, 0.1185, 0.716, 0.07873, 0.9091, 0.1575, 0.8182, 0.1575, 0.8636, 0.07873, 0.8636, 0.07873, 0.9545, 0.07873, 0.9091, 0.1575, 0.9494, 0.1575, 0.9091, 0.1575, 0.9652, 0.09725, 0.3636, 0.1575, 0.4091, 0.07873, 0.4545, 0.1575, 0.4091, 0.07873, 0.3636, 0.1575, 0.3182, 0.07873, 0.3636, 0.0, 0.4091, 0.07873, 0.3182, 0.07873, 0.6976, 0.1575, 0.6364, 0.1575, 0.7116, 0.1845, 0.5, 0.2362, 0.5455, 0.1575, 0.4672, 0.1794, 0.5979, 0.2241, 0.6019, 0.2362, 0.6818, 0.2362, 0.6364, 0.1575, 0.4529, 0.2362, 0.5, 0.2362, 0.4672, 0.1794, 0.6024, 0.3738, 0.6364, 0.3149, 0.5455, 0.3149, 0.5144, 0.3687, 0.5455, 0.3149, 0.4854, 0.3317, 0.6996, 0.3149, 0.6364, 0.3149, 0.6543, 0.346, 0.4681, 0.2915, 0.5, 0.2362, 0.453, 0.2424, 0.4808, 0.3149, 0.5455, 0.3149, 0.5, 0.2362, 0.5839, 0.2483, 0.5455, 0.3149, 0.6364, 0.3149, 0.5964, 0.2457, 0.5964, 0.2457, 0.6364, 0.3149, 0.6818, 0.2362, 0.6019, 0.2362, 0.5964, 0.2457, 0.7131, 0.2903, 0.6818, 0.2362, 0.6364, 0.3149, 0.58, 0.2362, 0.5, 0.2362, 0.5455, 0.3149, 0.5839, 0.2483, 0.5839, 0.2483, 0.5854, 0.2267, 0.5854, 0.2267, 0.5455, 0.1575, 0.5, 0.2362, 0.58, 0.2362, 0.5979, 0.2241, 0.6364, 0.1575, 0.5455, 0.1575, 0.5854, 0.2267, 0.5979, 0.2241, 0.5244, 0.1211, 0.5455, 0.1575, 0.5753, 0.1058, 0.5753, 0.1058, 0.5455, 0.1575, 0.6364, 0.1575, 0.6689, 0.101, 0.6364, 0.1575, 0.6976, 0.1575, 0.1418, 0.2267, 0.1818, 0.1575, 0.09091, 0.1575, 0.1294, 0.2241, 0.1418, 0.2267, 0.1294, 0.2241, 0.09091, 0.1575, 0.04546, 0.2362, 0.1254, 0.2362, 0.1294, 0.2241, 0.233, 0.3745, 0.255, 0.3149, 0.1818, 0.3149, 0.1818, 0.3149, 0.09091, 0.3149, 0.144, 0.3805, 0.09091, 0.3149, 0.1309, 0.2457, 0.1309, 0.2457, 0.1254, 0.2362, 0.04546, 0.2362, 0.09091, 0.3149, 0.1818, 0.3149, 0.1434, 0.2483, 0.1434, 0.2483, 0.1309, 0.2457, 0.1818, 0.3149, 0.2644, 0.3006, 0.2273, 0.2362, 1.0, 0.1575, 0.9162, 0.1698, 0.9545, 0.2362, 0.2273, 0.2362, 0.1473, 0.2362, 0.1434, 0.2483, 0.1818, 0.3149, 0.2273, 0.2362, 0.1818, 0.1575, 0.1418, 0.2267, 0.1473, 0.2362, 0.1818, 0.1575, 0.2273, 0.2362, 0.2586, 0.1575, 0.926, 0.1575, 1.0, 0.1575, 0.9626, 0.09434, 0.09091, 0.1575, 0.1818, 0.1575, 0.1276, 0.09387, 0.1447, 0.09316, 0.1818, 0.1575, 0.2047, 0.1179, 0.2047, 0.1179, 0.1818, 0.1575, 0.2586, 0.1575, 0.9091, 0.1575, 0.8182, 0.1575, 0.8182, 0.1575, 0.9091, 0.1575, 0.9545, 0.07873, 0.8636, 0.07873, 0.8636, 0.07873, 0.9545, 0.07873, 0.8636, 0.07873, 0.8182, 0.1575, 0.8182, 0.1575, 0.8636, 0.07873, 0.7727, 0.07873, 0.7273, 0.0, 0.7273, 0.0, 0.7727, 0.07873, 0.1818, 0.0, 0.1364, 0.07873, 0.1364, 0.07873, 0.1818, 0.0, 0.7727, 0.07873, 0.7273, 0.0, 0.7273, 0.0, 0.7727, 0.07873, 0.8636, 0.07873, 0.9091, 0.1575, 0.9091, 0.1575, 0.8636, 0.07873, 0.9091, 0.1575, 0.8182, 0.1575, 0.8182, 0.1575, 0.9091, 0.1575, 0.7727, 0.07873, 0.6818, 0.07873, 0.6818, 0.07873, 0.7727, 0.07873, 0.5909, 0.07873, 0.5455, 0.0, 0.5455, 0.0, 0.5909, 0.07873, 0.8182, 0.1575, 0.7273, 0.1575, 0.7273, 0.1575, 0.8182, 0.1575, 0.8182, 0.1575, 0.7727, 0.07873, 0.7727, 0.07873, 0.8182, 0.1575, 0.5909, 0.07873, 0.5455, 0.0, 0.5455, 0.0, 0.5909, 0.07873, 0.1818, 0.0, 0.1364, 0.07873, 0.1364, 0.07873, 0.1818, 0.0, 0.7727, 0.07873, 0.6818, 0.07873, 0.6818, 0.07873, 0.8182, 0.1575, 0.7727, 0.07873, 0.7727, 0.07873, 0.8182, 0.1575, 0.8182, 0.1575, 0.7273, 0.1575, 0.7273, 0.1575, 0.8182, 0.1575, 0.9091, 0.0, 0.8636, 0.07873, 0.8636, 0.07873, 0.9091, 0.0, 0.8182, 0.1575, 0.7727, 0.07873, 0.7727, 0.07873, 0.8182, 0.1575, 0.7727, 0.07873, 0.6818, 0.07873, 0.6818, 0.07873, 0.7727, 0.07873, 0.1818, 0.0, 0.1364, 0.07873, 0.1364, 0.07873, 0.1818, 0.0, 0.5909, 0.07873, 0.5455, 0.0, 0.5455, 0.0, 0.5909, 0.07873, 0.8636, 0.07873, 0.9091, 0.1575, 0.9091, 0.1575, 0.8636, 0.07873, 0.7273, 0.1575, 0.7727, 0.07873, 0.7727, 0.07873, 0.7273, 0.1575, 0.9091, 0.0, 0.9545, 0.07873, 0.8636, 0.07873, 0.8636, 0.07873, 0.9091, 0.1575, 0.8182, 0.1575, 0.7273, 0.0, 0.7727, 0.07873, 0.6818, 0.07873, 0.7727, 0.07873, 0.8182, 0.1575, 0.7273, 0.1575, 0.8636, 0.07873, 0.9091, 0.1575, 0.9091, 0.1575, 0.8636, 0.07873, 0.7273, 0.1575, 0.7727, 0.07873, 0.7273, 0.1575, 0.7727, 0.07873, 0.7273, 0.0, 0.7273, 0.0, 0.7727, 0.07873, 0.8636, 0.07873, 0.8182, 0.1575, 0.8182, 0.1575, 0.9545, 0.07873, 0.8636, 0.07873, 0.8636, 0.07873, 0.9545, 0.07873, 0.9091, 0.1575, 0.8182, 0.1575, 0.8182, 0.1575, 0.9091, 0.1575, 0.8182, 0.1575, 0.7273, 0.1575, 0.7273, 0.1575, 0.8182, 0.1575, 0.9091, 0.0, 0.8636, 0.07873, 0.9091, 0.0, 0.1818, 0.3149, 0.09091, 0.3149, 0.09091, 0.3149, 0.1818, 0.3149, 0.1364, 0.2362, 0.2273, 0.2362, 0.2273, 0.2362, 0.1364, 0.2362, 0.1818, 0.3149, 0.09091, 0.3149, 0.09091, 0.3149, 0.1818, 0.3149, 0.2273, 0.2362, 0.1818, 0.3149, 0.1818, 0.3149, 0.2273, 0.2362, 0.1364, 0.2362, 0.1818, 0.3149, 0.09091, 0.3149, 0.1364, 0.2362, 0.2273, 0.2362, 0.1818, 0.3149, 0.2273, 0.2362, 0.1818, 0.3149, 0.1818, 0.3149, 0.2273, 0.2362, 0.09091, 0.3149, 0.1364, 0.2362, 0.1364, 0.2362, 0.09091, 0.3149, 0.5455, 0.1575, 0.6364, 0.1575, 0.6364, 0.1575, 0.5455, 0.1575, 0.6818, 0.2362, 0.6364, 0.1575, 0.6364, 0.1575, 0.6818, 0.2362, 0.0, 0.0, 0.0, 0.0, 0.0, 0.0, 0.0, 0.0, 0.0, 0.0, 0.0, 0.0, 0.5455, 0.1575, 0.6364, 0.1575, 0.6364, 0.1575, 0.5455, 0.1575, 0.6818, 0.2362, 0.6364, 0.1575, 0.6364, 0.1575, 0.6818, 0.2362, 0.5372, 0.3007, 0.5456, 0.3151, 0.5432, 0.3109, 0.5363, 0.299, 0.6152, 0.3149, 0.5765, 0.315, 0.5909, 0.3149, 0.6364, 0.3149, 0.5455, 0.1575, 0.6364, 0.1575, 0.6364, 0.1575, 0.5455, 0.1575, 0.6818, 0.2362, 0.6364, 0.1575, 0.6364, 0.1575, 0.6818, 0.2362, 0.6818, 0.2362, 0.6818, 0.2362, 0.6364, 0.3149, 0.5455, 0.1575, 0.5455, 0.1575, 0.5, 0.2362, 0.5837, 0.3148, 0.6077, 0.3149, 0.6016, 0.3146, 0.5817, 0.3134, 0.5672, 0.3124, 0.5689, 0.3127, 0.5909, 0.3149, 0.5795, 0.3149, 0.5363, 0.299, 0.5432, 0.3109, 0.5455, 0.3149, 0.5341, 0.2952, 0.5624, 0.3151, 0.5456, 0.3151, 0.5455, 0.3149, 0.5682, 0.3149, 0.5129, 0.2586, 0.5319, 0.2914, 0.5227, 0.2756, 0.5, 0.2362, 0.5298, 0.2877, 0.5106, 0.2546, 0.5, 0.2362, 0.5227, 0.2756, 0.2727, 0.07873, 0.5455, 0.2756, 0.5455, 0.3149, 0.5966, 0.2854, 0.6136, 0.2756, 0.6818, 0.2362, 0.5114, 0.1771, 0.5227, 0.2756, 0.5, 0.2362, 0.5227, 0.2756, 0.5682, 0.3149, 0.5455, 0.3149, 0.5455, 0.3149, 0.5682, 0.3149, 0.5909, 0.3149, 0.5795, 0.3149, 0.5795, 0.3149, 0.5909, 0.3149, 0.5341, 0.2952, 0.5372, 0.3007, 0.5363, 0.299, 0.5328, 0.293, 0.5323, 0.2922, 0.5328, 0.293, 0.5284, 0.2854, 0.5227, 0.2756, 0.5095, 0.2527, 0.5129, 0.2586, 0.5, 0.2362, 0.5, 0.2362, 0.6364, 0.3149, 0.5909, 0.3149, 0.5909, 0.3149, 0.57, 0.3128, 0.612, 0.3149, 0.6364, 0.3149, 0.5909, 0.3149, 0.5758, 0.315, 0.5689, 0.3125, 0.5672, 0.3124, 0.0, 0.0, 0.0, 0.0, 0.0, 0.0, 0.0, 0.0, 0.5456, 0.3151, 0.5624, 0.3151, 0.5592, 0.3119, 0.5432, 0.3109, 0.5432, 0.3109, 0.5592, 0.3119, 0.5682, 0.3149, 0.5455, 0.3149, 0.5227, 0.2756, 0.5227, 0.2756, 0.5227, 0.2756, 0.5227, 0.2756, 0.5455, 0.3149, 0.5795, 0.2952, 0.0, 0.0, 0.5456, 0.3151, 0.5372, 0.3007, 0.5341, 0.2952, 0.5455, 0.3149, 0.5455, 0.3149, 0.5341, 0.2952, 0.5341, 0.2952, 0.5455, 0.3149, 0.4091, 0.1181, 0.5455, 0.2559, 0.5455, 0.2756, 0.5328, 0.293, 0.5363, 0.299, 0.5341, 0.2952, 0.5284, 0.2854, 0.5372, 0.3007, 0.5337, 0.2946, 0.5284, 0.2854, 0.5341, 0.2952, 0.0, 0.0, 0.0, 0.0, 0.0, 0.0, 0.0, 0.0, 0.535, 0.2968, 0.5328, 0.293, 0.5318, 0.2913, 0.5455, 0.1575, 0.5455, 0.2362, 0.5455, 0.2559, 0.4091, 0.1181, 0.5695, 0.315, 0.5624, 0.3151, 0.5682, 0.3149, 0.5795, 0.3149, 0.569, 0.315, 0.5795, 0.3149, 0.5909, 0.3149, 0.5592, 0.3119, 0.5672, 0.3124, 0.5795, 0.3149, 0.5682, 0.3149, 0.5682, 0.3149, 0.5682, 0.3149, 0.5682, 0.3149, 0.5682, 0.3149, 0.5795, 0.2952, 0.5966, 0.2854, 0.3409, 0.1181, 0.5455, 0.1575, 0.6364, 0.1575, 0.4091, 0.1181, 0.6364, 0.1575, 0.5114, 0.1771, 0.6818, 0.2362, 0.4773, 0.3543, 0.4545, 0.3149, 0.4545, 0.3149, 0.4773, 0.3543, 0.5, 0.3937, 0.4773, 0.3543, 0.4773, 0.3543, 0.5, 0.3937, 0.5, 0.3937, 0.4773, 0.3543, 0.4773, 0.3543, 0.5, 0.3937, 0.5341, 0.2952, 0.5284, 0.2854, 0.5284, 0.2854, 0.5341, 0.2952, 0.5341, 0.2952, 0.5341, 0.2952, 0.5341, 0.2952, 0.5341, 0.2952, 0.5909, 0.3149, 0.5909, 0.3149, 0.5909, 0.3149, 0.5909, 0.3149, 0.5284, 0.2854, 0.5227, 0.2756, 0.5227, 0.2756, 0.5284, 0.2854, 0.5795, 0.3149, 0.5682, 0.3149, 0.5682, 0.3149, 0.5795, 0.3149, 0.5682, 0.3149, 0.5682, 0.3149, 0.5682, 0.3149, 0.5682, 0.3149, 0.5708, 0.3149, 0.5876, 0.3149, 0.5785, 0.3149, 0.5701, 0.3149, 0.5236, 0.2771, 0.5237, 0.2773, 0.5322, 0.2919, 0.5286, 0.2857, 0.5795, 0.3149, 0.5682, 0.3149, 0.5682, 0.3149, 0.5795, 0.3149, 0.5227, 0.2756, 0.5227, 0.2756, 0.5227, 0.2756, 0.5227, 0.2756, 0.5341, 0.2952, 0.5341, 0.2952, 0.5341, 0.2952, 0.5341, 0.2952, 0.5909, 0.3149, 0.5909, 0.3149, 0.5909, 0.3149, 0.5909, 0.3149, 0.5305, 0.289, 0.5227, 0.2756, 0.5284, 0.2854, 0.5624, 0.3151, 0.5692, 0.3154, 0.5672, 0.3124, 0.5592, 0.3119, 0.5876, 0.3149, 0.5708, 0.3149, 0.5682, 0.3149, 0.5909, 0.3149, 0.5708, 0.3149, 0.5701, 0.3149, 0.5682, 0.3149, 0.5682, 0.3149, 0.5785, 0.3149, 0.5876, 0.3149, 0.5909, 0.3149, 0.5795, 0.3149, 0.5701, 0.3149, 0.5785, 0.3149, 0.5795, 0.3149, 0.5682, 0.3149, 0.5322, 0.2919, 0.5237, 0.2773, 0.5227, 0.2756, 0.5341, 0.2952, 0.5237, 0.2773, 0.5236, 0.2771, 0.5227, 0.2756, 0.5227, 0.2756, 0.5236, 0.2771, 0.5286, 0.2857, 0.5284, 0.2854, 0.5227, 0.2756, 0.5286, 0.2857, 0.5322, 0.2919, 0.5341, 0.2952, 0.5284, 0.2854, 0.5319, 0.2914, 0.5129, 0.2586, 0.5178, 0.267, 0.5268, 0.2826, 0.527, 0.283, 0.5145, 0.2613, 0.5106, 0.2546, 0.5298, 0.2877, 0.5129, 0.2586, 0.5095, 0.2527, 0.5145, 0.2613, 0.5178, 0.267, 0.5289, 0.2863, 0.5294, 0.287, 0.5268, 0.2826, 0.527, 0.283, 0.5145, 0.2613, 0.527, 0.283, 0.5268, 0.2826, 0.5178, 0.267, 0.6155, 0.3149, 0.612, 0.3149, 0.6016, 0.3146, 0.6077, 0.3149, 0.612, 0.3149, 0.57, 0.3128, 0.5817, 0.3134, 0.6016, 0.3146, 0.6077, 0.3149, 0.5837, 0.3148, 0.5765, 0.315, 0.6152, 0.3149, 0.5837, 0.3148, 0.5817, 0.3134, 0.5689, 0.3125, 0.5758, 0.315, 0.612, 0.3149, 0.6155, 0.3149, 0.6364, 0.3149, 0.6364, 0.3149])
me_icosphere_002.materials.append(mat_material_001)
me_icosphere_002.materials.append(mat_material_002)
me_icosphere_002.update()
me_icosphere_003 = bpy.data.meshes.new('Icosphere.003')
me_icosphere_003.from_pydata([], [], [])
_uv = me_icosphere_003.uv_layers.new(name='UVMap')
_uv.uv.foreach_set('vector', [])
me_icosphere_003.update()
me_icosphere_004 = bpy.data.meshes.new('Icosphere.004')
me_icosphere_004.from_pydata([], [], [])
_uv = me_icosphere_004.uv_layers.new(name='UVMap')
_uv.uv.foreach_set('vector', [])
me_icosphere_004.update()
me_icosphere_005 = bpy.data.meshes.new('Icosphere.005')
me_icosphere_005.from_pydata([(0.008863, -0.9866, 6.875), (0.008863, -0.9866, 6.34), (0.008863, -0.9866, 5.781), (0.01508, -0.796, 5.509)], [(2, 3), (2, 1), (0, 1)], [])
_uv = me_icosphere_005.uv_layers.new(name='UVMap')
_uv.uv.foreach_set('vector', [])
me_icosphere_005.update()

# ---- objects
ob_icosphere_002 = bpy.data.objects.new('Icosphere.002', me_icosphere_002)
ob_icosphere_001 = bpy.data.objects.new('Icosphere.001', me_icosphere_003)
ob_icosphere_003 = bpy.data.objects.new('Icosphere.003', me_icosphere_004)
ob_icosphere_004 = bpy.data.objects.new('Icosphere.004', me_icosphere_005)

# ---- transforms, parenting, visibility, modifiers, constraints
ob_icosphere_002.location = (3.42, 1.666, 1.731)
ob_icosphere_002.scale = (1.04, 1.0, 1.0)
_m = ob_icosphere_002.modifiers.new('Decimate', 'DECIMATE')
ob_icosphere_001.location = (0.001283, -0.9586, 2.209)
ob_icosphere_001.scale = (1.04, 1.0, 1.0)
_m = ob_icosphere_001.modifiers.new('Decimate', 'DECIMATE')
_m.ratio = 0.6939
ob_icosphere_003.location = (0.001283, -0.9586, 2.209)
ob_icosphere_003.scale = (1.04, 1.0, 1.0)
_m = ob_icosphere_003.modifiers.new('Decimate', 'DECIMATE')
_m.ratio = 0.6939
ob_icosphere_004.location = (0.001283, -0.9586, 2.209)
ob_icosphere_004.scale = (1.04, 1.0, 1.0)
_m = ob_icosphere_004.modifiers.new('Decimate', 'DECIMATE')

# ---- collection membership
col_collection.objects.link(ob_icosphere_002)
col_collection.objects.link(ob_icosphere_001)
col_collection.objects.link(ob_icosphere_003)
col_collection.objects.link(ob_icosphere_004)

# ---- scene / render settings (as saved in the file)
scene.frame_start = 1; scene.frame_end = 250; scene.frame_set(1)
scene.render.engine = 'BLENDER_EEVEE_NEXT'
bpy.context.view_layer.update()

# ---- added for rendering (the .blend has no active camera and no usable light): camera, sun
cam_auto = bpy.data.cameras.new('AutoCamera')
cam_auto.lens = 50.0
cam_auto.sensor_width = 36.0
cam_auto.clip_end = 1000.0
ob_auto_camera = bpy.data.objects.new('AutoCamera', cam_auto)
scene.collection.objects.link(ob_auto_camera)
ob_auto_camera.location = (13.0171, -11.688, 15.2217)
ob_auto_camera.rotation_euler = (1.09748, -7.21219e-08, 0.694738)
scene.camera = ob_auto_camera
light_auto_sun = bpy.data.lights.new('AutoSun', 'SUN')
light_auto_sun.energy = 3.0
light_auto_sun.angle = 0.0523599
ob_auto_sun = bpy.data.objects.new('AutoSun', light_auto_sun)
scene.collection.objects.link(ob_auto_sun)
ob_auto_sun.rotation_euler = (0.872665, 0.174533, 0.523599)
bpy.context.view_layer.update()

